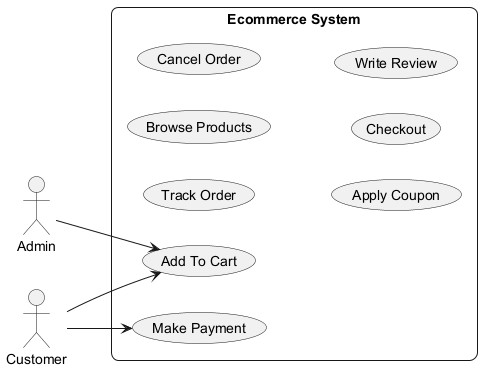

The diagram above was rendered by PlantUML. Its source (embedded in the PNG):
@startuml
skinparam backgroundColor #FFFFFF
skinparam roundCorner 15
left to right direction
actor "Admin" as A
actor "Customer" as C
rectangle "Ecommerce System" {
  usecase "Add To Cart" as UC_AddToCart
  usecase "Make Payment" as UC_MakePayment
  usecase "Track Order" as UC_TrackOrder
  usecase "Browse Products" as UC_BrowseProducts
  usecase "Cancel Order" as UC_CancelOrder
  usecase "Apply Coupon" as UC_ApplyCoupon
  usecase "Checkout" as UC_Checkout
  usecase "Write Review" as UC_WriteReview
}
A --> UC_AddToCart
C --> UC_AddToCart
C --> UC_MakePayment
@enduml